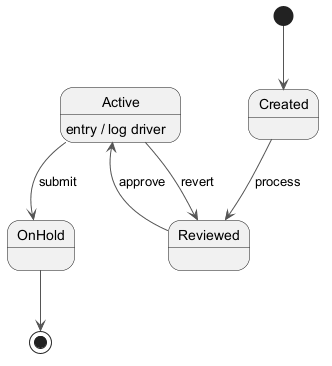

The diagram above was rendered by PlantUML. Its source (embedded in the PNG):
@startuml
skinparam backgroundColor #FFFFFF
skinparam classBackgroundColor #E8F4FA
skinparam classBorderColor #2C7DA0
skinparam ArrowColor #555555
[*] --> Created
Created --> Reviewed : process
Reviewed --> Active : approve
Active --> OnHold : submit
Active : entry / log driver
Active --> Reviewed : revert
OnHold --> [*]
@enduml